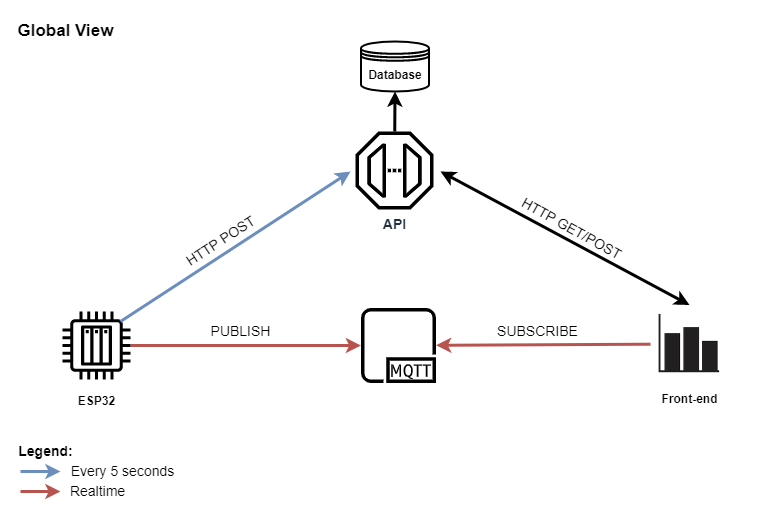

The diagram above was exported from draw.io. Its source (the exported page's mxGraphModel, read from the mxfile embedded in the PNG):
<mxGraphModel dx="981" dy="1701" grid="1" gridSize="10" guides="1" tooltips="1" connect="1" arrows="1" fold="1" page="1" pageScale="1" pageWidth="827" pageHeight="1169" math="0" shadow="0">
  <root>
    <mxCell id="0" />
    <mxCell id="1" parent="0" />
    <mxCell id="xPGkrszm3b4ghAzqaXrQ-30" value="" style="rounded=0;whiteSpace=wrap;html=1;labelBackgroundColor=none;fontSize=14;fontColor=#FFFFFF;strokeColor=none;strokeWidth=2;fillColor=#FFFFFF;" vertex="1" parent="1">
      <mxGeometry x="21" width="779" height="510" as="geometry" />
    </mxCell>
    <mxCell id="xPGkrszm3b4ghAzqaXrQ-2" value="" style="sketch=0;outlineConnect=0;fontColor=#232F3E;gradientColor=none;fillColor=#000000;strokeColor=none;dashed=0;verticalLabelPosition=bottom;verticalAlign=top;align=center;html=1;fontSize=12;fontStyle=0;aspect=fixed;pointerEvents=1;shape=mxgraph.aws4.iot_thing_plc;" vertex="1" parent="1">
      <mxGeometry x="82" y="310" width="68" height="68" as="geometry" />
    </mxCell>
    <mxCell id="xPGkrszm3b4ghAzqaXrQ-3" value="&lt;b&gt;ESP32&lt;/b&gt;" style="text;html=1;align=center;verticalAlign=middle;resizable=0;points=[];autosize=1;strokeColor=none;fillColor=none;" vertex="1" parent="1">
      <mxGeometry x="91" y="390" width="50" height="20" as="geometry" />
    </mxCell>
    <mxCell id="xPGkrszm3b4ghAzqaXrQ-4" value="" style="sketch=0;outlineConnect=0;fontColor=#232F3E;gradientColor=none;fillColor=#000000;strokeColor=none;dashed=0;verticalLabelPosition=bottom;verticalAlign=top;align=center;html=1;fontSize=12;fontStyle=0;aspect=fixed;pointerEvents=1;shape=mxgraph.aws4.mqtt_protocol;" vertex="1" parent="1">
      <mxGeometry x="380.5" y="306.5" width="75" height="75" as="geometry" />
    </mxCell>
    <mxCell id="xPGkrszm3b4ghAzqaXrQ-6" value="&lt;b&gt;Database&lt;/b&gt;" style="shape=datastore;whiteSpace=wrap;html=1;fillColor=#FFFFFF;strokeColor=#000000;strokeWidth=2;labelBackgroundColor=none;" vertex="1" parent="1">
      <mxGeometry x="380.5" y="40" width="68" height="50" as="geometry" />
    </mxCell>
    <mxCell id="xPGkrszm3b4ghAzqaXrQ-7" value="&lt;font style=&quot;font-size: 17px&quot;&gt;&lt;b&gt;Global View&lt;/b&gt;&lt;/font&gt;" style="text;html=1;align=center;verticalAlign=middle;resizable=0;points=[];autosize=1;strokeColor=none;fillColor=none;" vertex="1" parent="1">
      <mxGeometry x="30" y="20" width="110" height="20" as="geometry" />
    </mxCell>
    <mxCell id="xPGkrszm3b4ghAzqaXrQ-8" value="" style="endArrow=classic;html=1;rounded=0;fontSize=17;strokeWidth=3;fillColor=#f8cecc;strokeColor=#b85450;" edge="1" parent="1" source="xPGkrszm3b4ghAzqaXrQ-2" target="xPGkrszm3b4ghAzqaXrQ-4">
      <mxGeometry width="50" height="50" relative="1" as="geometry">
        <mxPoint x="380" y="320" as="sourcePoint" />
        <mxPoint x="350" y="210" as="targetPoint" />
        <Array as="points">
          <mxPoint x="250" y="344" />
        </Array>
      </mxGeometry>
    </mxCell>
    <mxCell id="xPGkrszm3b4ghAzqaXrQ-16" value="PUBLISH" style="edgeLabel;html=1;align=center;verticalAlign=middle;resizable=0;points=[];fontSize=14;fontColor=#000000;labelBackgroundColor=none;" vertex="1" connectable="0" parent="xPGkrszm3b4ghAzqaXrQ-8">
      <mxGeometry x="0.0051" relative="1" as="geometry">
        <mxPoint x="-6" y="-14" as="offset" />
      </mxGeometry>
    </mxCell>
    <mxCell id="xPGkrszm3b4ghAzqaXrQ-12" value="&lt;b&gt;&lt;font style=&quot;font-size: 14px&quot;&gt;API&lt;/font&gt;&lt;/b&gt;" style="sketch=0;outlineConnect=0;fontColor=#232F3E;gradientColor=none;fillColor=#000000;strokeColor=none;dashed=0;verticalLabelPosition=bottom;verticalAlign=top;align=center;html=1;fontSize=12;fontStyle=0;aspect=fixed;pointerEvents=1;shape=mxgraph.aws4.endpoint;" vertex="1" parent="1">
      <mxGeometry x="375" y="130" width="78" height="78" as="geometry" />
    </mxCell>
    <mxCell id="xPGkrszm3b4ghAzqaXrQ-13" value="" style="endArrow=classic;html=1;rounded=0;fontSize=14;fontColor=#000000;entryX=0.5;entryY=1;entryDx=0;entryDy=0;strokeWidth=3;" edge="1" parent="1" source="xPGkrszm3b4ghAzqaXrQ-12" target="xPGkrszm3b4ghAzqaXrQ-6">
      <mxGeometry width="50" height="50" relative="1" as="geometry">
        <mxPoint x="414" y="150" as="sourcePoint" />
        <mxPoint x="464" y="100" as="targetPoint" />
      </mxGeometry>
    </mxCell>
    <mxCell id="xPGkrszm3b4ghAzqaXrQ-14" value="" style="endArrow=classic;html=1;rounded=0;fontSize=14;fontColor=#000000;strokeWidth=3;entryX=-0.064;entryY=0.513;entryDx=0;entryDy=0;entryPerimeter=0;fillColor=#dae8fc;strokeColor=#6c8ebf;" edge="1" parent="1" target="xPGkrszm3b4ghAzqaXrQ-12">
      <mxGeometry width="50" height="50" relative="1" as="geometry">
        <mxPoint x="140" y="320" as="sourcePoint" />
        <mxPoint x="200" y="280" as="targetPoint" />
      </mxGeometry>
    </mxCell>
    <mxCell id="xPGkrszm3b4ghAzqaXrQ-17" value="HTTP POST" style="text;html=1;align=center;verticalAlign=middle;resizable=0;points=[];autosize=1;strokeColor=none;fillColor=none;fontSize=14;fontColor=#000000;rotation=327;" vertex="1" parent="1">
      <mxGeometry x="195" y="230" width="90" height="20" as="geometry" />
    </mxCell>
    <mxCell id="xPGkrszm3b4ghAzqaXrQ-18" value="&lt;b&gt;Legend:&lt;/b&gt;" style="text;html=1;align=center;verticalAlign=middle;resizable=0;points=[];autosize=1;strokeColor=none;fillColor=none;fontSize=14;fontColor=#000000;" vertex="1" parent="1">
      <mxGeometry x="30" y="440" width="70" height="20" as="geometry" />
    </mxCell>
    <mxCell id="xPGkrszm3b4ghAzqaXrQ-19" value="" style="endArrow=classic;html=1;rounded=0;fontSize=14;fontColor=#000000;strokeWidth=3;fillColor=#dae8fc;strokeColor=#6c8ebf;" edge="1" parent="1">
      <mxGeometry width="50" height="50" relative="1" as="geometry">
        <mxPoint x="40" y="470" as="sourcePoint" />
        <mxPoint x="80" y="470" as="targetPoint" />
      </mxGeometry>
    </mxCell>
    <mxCell id="xPGkrszm3b4ghAzqaXrQ-20" value="" style="endArrow=classic;html=1;rounded=0;fontSize=14;fontColor=#000000;strokeWidth=3;fillColor=#f8cecc;strokeColor=#b85450;" edge="1" parent="1">
      <mxGeometry width="50" height="50" relative="1" as="geometry">
        <mxPoint x="40" y="490" as="sourcePoint" />
        <mxPoint x="80" y="490" as="targetPoint" />
      </mxGeometry>
    </mxCell>
    <mxCell id="xPGkrszm3b4ghAzqaXrQ-21" value="Every 5 seconds" style="text;html=1;align=center;verticalAlign=middle;resizable=0;points=[];autosize=1;strokeColor=none;fillColor=none;fontSize=14;fontColor=#000000;" vertex="1" parent="1">
      <mxGeometry x="82" y="460" width="120" height="20" as="geometry" />
    </mxCell>
    <mxCell id="xPGkrszm3b4ghAzqaXrQ-22" value="Realtime" style="text;html=1;align=center;verticalAlign=middle;resizable=0;points=[];autosize=1;strokeColor=none;fillColor=none;fontSize=14;fontColor=#000000;" vertex="1" parent="1">
      <mxGeometry x="82" y="480" width="70" height="20" as="geometry" />
    </mxCell>
    <mxCell id="xPGkrszm3b4ghAzqaXrQ-24" value="&lt;b&gt;&lt;font style=&quot;font-size: 12px&quot;&gt;Front-end&lt;/font&gt;&lt;/b&gt;" style="shape=image;html=1;verticalAlign=top;verticalLabelPosition=bottom;labelBackgroundColor=none;imageAspect=0;aspect=fixed;image=https://cdn4.iconfinder.com/data/icons/iphone-calculator-shopping-report/128/barChart.png;fontSize=14;fontColor=#000000;strokeColor=#000000;strokeWidth=2;fillColor=#000000;" vertex="1" parent="1">
      <mxGeometry x="670" y="303.5" width="78" height="78" as="geometry" />
    </mxCell>
    <mxCell id="xPGkrszm3b4ghAzqaXrQ-26" value="" style="endArrow=classic;html=1;rounded=0;fontSize=17;strokeWidth=3;fillColor=#f8cecc;strokeColor=#b85450;" edge="1" parent="1" source="xPGkrszm3b4ghAzqaXrQ-24" target="xPGkrszm3b4ghAzqaXrQ-4">
      <mxGeometry width="50" height="50" relative="1" as="geometry">
        <mxPoint x="650" y="340" as="sourcePoint" />
        <mxPoint x="480" y="390" as="targetPoint" />
        <Array as="points" />
      </mxGeometry>
    </mxCell>
    <mxCell id="xPGkrszm3b4ghAzqaXrQ-27" value="SUBSCRIBE" style="edgeLabel;html=1;align=center;verticalAlign=middle;resizable=0;points=[];fontSize=14;fontColor=#000000;labelBackgroundColor=none;" vertex="1" connectable="0" parent="xPGkrszm3b4ghAzqaXrQ-26">
      <mxGeometry x="0.0051" relative="1" as="geometry">
        <mxPoint x="-6" y="-14" as="offset" />
      </mxGeometry>
    </mxCell>
    <mxCell id="xPGkrszm3b4ghAzqaXrQ-28" value="" style="endArrow=classic;startArrow=classic;html=1;rounded=0;fontSize=14;fontColor=#000000;strokeWidth=3;entryX=0.5;entryY=0;entryDx=0;entryDy=0;exitX=1.09;exitY=0.513;exitDx=0;exitDy=0;exitPerimeter=0;" edge="1" parent="1" source="xPGkrszm3b4ghAzqaXrQ-12" target="xPGkrszm3b4ghAzqaXrQ-24">
      <mxGeometry width="50" height="50" relative="1" as="geometry">
        <mxPoint x="470" y="170" as="sourcePoint" />
        <mxPoint x="440" y="230" as="targetPoint" />
      </mxGeometry>
    </mxCell>
    <mxCell id="xPGkrszm3b4ghAzqaXrQ-29" value="HTTP GET/POST" style="edgeLabel;html=1;align=center;verticalAlign=middle;resizable=0;points=[];fontSize=14;fontColor=#000000;rotation=29;labelBackgroundColor=none;" vertex="1" connectable="0" parent="xPGkrszm3b4ghAzqaXrQ-28">
      <mxGeometry x="-0.1368" relative="1" as="geometry">
        <mxPoint x="23" y="-1" as="offset" />
      </mxGeometry>
    </mxCell>
  </root>
</mxGraphModel>